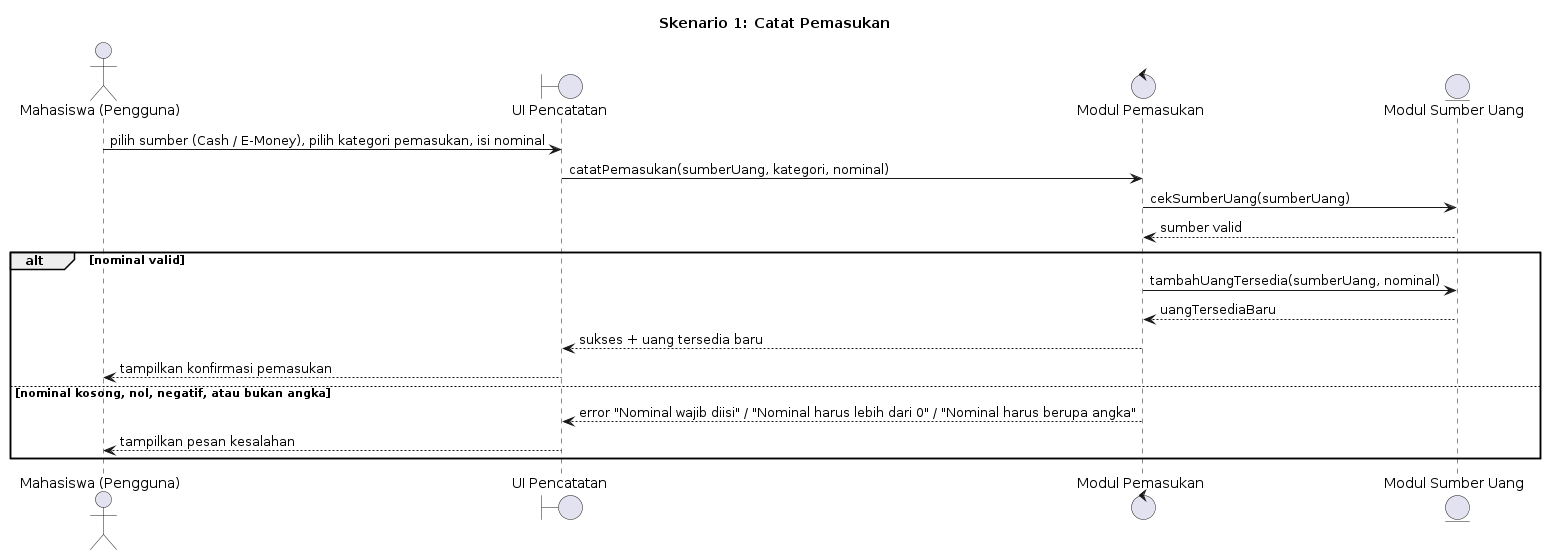

The diagram above was rendered by PlantUML. Its source (embedded in the PNG):
@startuml
title Skenario 1: Catat Pemasukan

actor "Mahasiswa (Pengguna)" as U
boundary "UI Pencatatan" as UI
control "Modul Pemasukan" as IN
entity "Modul Sumber Uang" as SRC

U -> UI : pilih sumber (Cash / E-Money), pilih kategori pemasukan, isi nominal
UI -> IN : catatPemasukan(sumberUang, kategori, nominal)
IN -> SRC : cekSumberUang(sumberUang)
SRC --> IN : sumber valid

alt nominal valid
  IN -> SRC : tambahUangTersedia(sumberUang, nominal)
  SRC --> IN : uangTersediaBaru
  IN --> UI : sukses + uang tersedia baru
  UI --> U : tampilkan konfirmasi pemasukan
else nominal kosong, nol, negatif, atau bukan angka
  IN --> UI : error "Nominal wajib diisi" / "Nominal harus lebih dari 0" / "Nominal harus berupa angka"
  UI --> U : tampilkan pesan kesalahan
end
@enduml